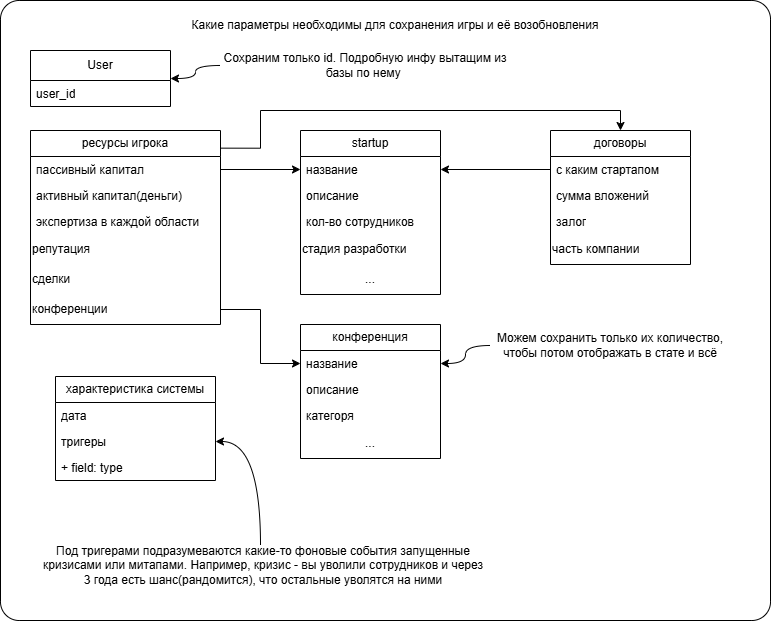

The diagram above was exported from draw.io. Its source (the exported page's mxGraphModel, read from the mxfile embedded in the PNG):
<mxGraphModel dx="1050" dy="663" grid="1" gridSize="10" guides="1" tooltips="1" connect="1" arrows="1" fold="1" page="1" pageScale="1" pageWidth="827" pageHeight="1169" math="0" shadow="0">
  <root>
    <mxCell id="0" />
    <mxCell id="1" parent="0" />
    <mxCell id="T5r2YnjITQWbvlHuEfUZ-1" value="" style="rounded=1;whiteSpace=wrap;html=1;arcSize=3;" parent="1" vertex="1">
      <mxGeometry x="70" width="770" height="620" as="geometry" />
    </mxCell>
    <mxCell id="T5r2YnjITQWbvlHuEfUZ-2" value="Какие параметры необходимы для сохранения игры и её возобновления" style="text;html=1;align=center;verticalAlign=middle;whiteSpace=wrap;rounded=0;" parent="1" vertex="1">
      <mxGeometry x="80" y="10" width="770" height="30" as="geometry" />
    </mxCell>
    <mxCell id="T5r2YnjITQWbvlHuEfUZ-4" value="User" style="swimlane;fontStyle=0;childLayout=stackLayout;horizontal=1;startSize=30;fillColor=none;horizontalStack=0;resizeParent=1;resizeParentMax=0;resizeLast=0;collapsible=1;marginBottom=0;whiteSpace=wrap;html=1;" parent="1" vertex="1">
      <mxGeometry x="100" y="50" width="140" height="56" as="geometry" />
    </mxCell>
    <mxCell id="T5r2YnjITQWbvlHuEfUZ-7" value="user_id" style="text;strokeColor=none;fillColor=none;align=left;verticalAlign=top;spacingLeft=4;spacingRight=4;overflow=hidden;rotatable=0;points=[[0,0.5],[1,0.5]];portConstraint=eastwest;whiteSpace=wrap;html=1;" parent="T5r2YnjITQWbvlHuEfUZ-4" vertex="1">
      <mxGeometry y="30" width="140" height="26" as="geometry" />
    </mxCell>
    <mxCell id="T5r2YnjITQWbvlHuEfUZ-9" style="edgeStyle=orthogonalEdgeStyle;rounded=0;orthogonalLoop=1;jettySize=auto;html=1;curved=1;" parent="1" source="T5r2YnjITQWbvlHuEfUZ-8" target="T5r2YnjITQWbvlHuEfUZ-4" edge="1">
      <mxGeometry relative="1" as="geometry" />
    </mxCell>
    <mxCell id="T5r2YnjITQWbvlHuEfUZ-8" value="Сохраним только id. Подробную инфу вытащим из базы по нему&amp;nbsp;" style="text;html=1;align=center;verticalAlign=middle;whiteSpace=wrap;rounded=0;" parent="1" vertex="1">
      <mxGeometry x="290" y="50" width="290" height="30" as="geometry" />
    </mxCell>
    <mxCell id="T5r2YnjITQWbvlHuEfUZ-10" value="ресурсы игрока" style="swimlane;fontStyle=0;childLayout=stackLayout;horizontal=1;startSize=26;fillColor=none;horizontalStack=0;resizeParent=1;resizeParentMax=0;resizeLast=0;collapsible=1;marginBottom=0;whiteSpace=wrap;html=1;" parent="1" vertex="1">
      <mxGeometry x="100" y="130" width="190" height="194" as="geometry" />
    </mxCell>
    <mxCell id="T5r2YnjITQWbvlHuEfUZ-11" value="пассивный капитал&lt;div&gt;&lt;br&gt;&lt;/div&gt;" style="text;strokeColor=none;fillColor=none;align=left;verticalAlign=top;spacingLeft=4;spacingRight=4;overflow=hidden;rotatable=0;points=[[0,0.5],[1,0.5]];portConstraint=eastwest;whiteSpace=wrap;html=1;" parent="T5r2YnjITQWbvlHuEfUZ-10" vertex="1">
      <mxGeometry y="26" width="190" height="26" as="geometry" />
    </mxCell>
    <mxCell id="T5r2YnjITQWbvlHuEfUZ-12" value="активный капитал(деньги)" style="text;strokeColor=none;fillColor=none;align=left;verticalAlign=top;spacingLeft=4;spacingRight=4;overflow=hidden;rotatable=0;points=[[0,0.5],[1,0.5]];portConstraint=eastwest;whiteSpace=wrap;html=1;" parent="T5r2YnjITQWbvlHuEfUZ-10" vertex="1">
      <mxGeometry y="52" width="190" height="26" as="geometry" />
    </mxCell>
    <mxCell id="T5r2YnjITQWbvlHuEfUZ-13" value="экспертиза в каждой области" style="text;strokeColor=none;fillColor=none;align=left;verticalAlign=top;spacingLeft=4;spacingRight=4;overflow=hidden;rotatable=0;points=[[0,0.5],[1,0.5]];portConstraint=eastwest;whiteSpace=wrap;html=1;" parent="T5r2YnjITQWbvlHuEfUZ-10" vertex="1">
      <mxGeometry y="78" width="190" height="26" as="geometry" />
    </mxCell>
    <mxCell id="T5r2YnjITQWbvlHuEfUZ-28" value="репутация" style="text;html=1;align=left;verticalAlign=middle;whiteSpace=wrap;rounded=0;" parent="T5r2YnjITQWbvlHuEfUZ-10" vertex="1">
      <mxGeometry y="104" width="190" height="30" as="geometry" />
    </mxCell>
    <mxCell id="T5r2YnjITQWbvlHuEfUZ-38" value="сделки" style="text;html=1;align=left;verticalAlign=middle;whiteSpace=wrap;rounded=0;" parent="T5r2YnjITQWbvlHuEfUZ-10" vertex="1">
      <mxGeometry y="134" width="190" height="30" as="geometry" />
    </mxCell>
    <mxCell id="T5r2YnjITQWbvlHuEfUZ-29" value="конференции" style="text;html=1;align=left;verticalAlign=middle;whiteSpace=wrap;rounded=0;" parent="T5r2YnjITQWbvlHuEfUZ-10" vertex="1">
      <mxGeometry y="164" width="190" height="30" as="geometry" />
    </mxCell>
    <mxCell id="T5r2YnjITQWbvlHuEfUZ-14" value="startup" style="swimlane;fontStyle=0;childLayout=stackLayout;horizontal=1;startSize=26;fillColor=none;horizontalStack=0;resizeParent=1;resizeParentMax=0;resizeLast=0;collapsible=1;marginBottom=0;whiteSpace=wrap;html=1;" parent="1" vertex="1">
      <mxGeometry x="370" y="130" width="140" height="164" as="geometry" />
    </mxCell>
    <mxCell id="T5r2YnjITQWbvlHuEfUZ-15" value="название" style="text;strokeColor=none;fillColor=none;align=left;verticalAlign=top;spacingLeft=4;spacingRight=4;overflow=hidden;rotatable=0;points=[[0,0.5],[1,0.5]];portConstraint=eastwest;whiteSpace=wrap;html=1;" parent="T5r2YnjITQWbvlHuEfUZ-14" vertex="1">
      <mxGeometry y="26" width="140" height="26" as="geometry" />
    </mxCell>
    <mxCell id="T5r2YnjITQWbvlHuEfUZ-16" value="описание" style="text;strokeColor=none;fillColor=none;align=left;verticalAlign=top;spacingLeft=4;spacingRight=4;overflow=hidden;rotatable=0;points=[[0,0.5],[1,0.5]];portConstraint=eastwest;whiteSpace=wrap;html=1;" parent="T5r2YnjITQWbvlHuEfUZ-14" vertex="1">
      <mxGeometry y="52" width="140" height="26" as="geometry" />
    </mxCell>
    <mxCell id="T5r2YnjITQWbvlHuEfUZ-17" value="кол-во сотрудников" style="text;strokeColor=none;fillColor=none;align=left;verticalAlign=top;spacingLeft=4;spacingRight=4;overflow=hidden;rotatable=0;points=[[0,0.5],[1,0.5]];portConstraint=eastwest;whiteSpace=wrap;html=1;" parent="T5r2YnjITQWbvlHuEfUZ-14" vertex="1">
      <mxGeometry y="78" width="140" height="26" as="geometry" />
    </mxCell>
    <mxCell id="T5r2YnjITQWbvlHuEfUZ-24" value="стадия разработки" style="text;html=1;align=left;verticalAlign=middle;whiteSpace=wrap;rounded=0;" parent="T5r2YnjITQWbvlHuEfUZ-14" vertex="1">
      <mxGeometry y="104" width="140" height="30" as="geometry" />
    </mxCell>
    <mxCell id="T5r2YnjITQWbvlHuEfUZ-25" value="..." style="text;html=1;align=center;verticalAlign=middle;whiteSpace=wrap;rounded=0;" parent="T5r2YnjITQWbvlHuEfUZ-14" vertex="1">
      <mxGeometry y="134" width="140" height="30" as="geometry" />
    </mxCell>
    <mxCell id="T5r2YnjITQWbvlHuEfUZ-27" style="edgeStyle=orthogonalEdgeStyle;rounded=0;orthogonalLoop=1;jettySize=auto;html=1;" parent="1" source="T5r2YnjITQWbvlHuEfUZ-11" target="T5r2YnjITQWbvlHuEfUZ-15" edge="1">
      <mxGeometry relative="1" as="geometry" />
    </mxCell>
    <mxCell id="T5r2YnjITQWbvlHuEfUZ-30" value="конференция" style="swimlane;fontStyle=0;childLayout=stackLayout;horizontal=1;startSize=26;fillColor=none;horizontalStack=0;resizeParent=1;resizeParentMax=0;resizeLast=0;collapsible=1;marginBottom=0;whiteSpace=wrap;html=1;" parent="1" vertex="1">
      <mxGeometry x="370" y="324" width="140" height="134" as="geometry" />
    </mxCell>
    <mxCell id="T5r2YnjITQWbvlHuEfUZ-31" value="название" style="text;strokeColor=none;fillColor=none;align=left;verticalAlign=top;spacingLeft=4;spacingRight=4;overflow=hidden;rotatable=0;points=[[0,0.5],[1,0.5]];portConstraint=eastwest;whiteSpace=wrap;html=1;" parent="T5r2YnjITQWbvlHuEfUZ-30" vertex="1">
      <mxGeometry y="26" width="140" height="26" as="geometry" />
    </mxCell>
    <mxCell id="T5r2YnjITQWbvlHuEfUZ-32" value="описание" style="text;strokeColor=none;fillColor=none;align=left;verticalAlign=top;spacingLeft=4;spacingRight=4;overflow=hidden;rotatable=0;points=[[0,0.5],[1,0.5]];portConstraint=eastwest;whiteSpace=wrap;html=1;" parent="T5r2YnjITQWbvlHuEfUZ-30" vertex="1">
      <mxGeometry y="52" width="140" height="26" as="geometry" />
    </mxCell>
    <mxCell id="T5r2YnjITQWbvlHuEfUZ-33" value="категоря" style="text;strokeColor=none;fillColor=none;align=left;verticalAlign=top;spacingLeft=4;spacingRight=4;overflow=hidden;rotatable=0;points=[[0,0.5],[1,0.5]];portConstraint=eastwest;whiteSpace=wrap;html=1;" parent="T5r2YnjITQWbvlHuEfUZ-30" vertex="1">
      <mxGeometry y="78" width="140" height="26" as="geometry" />
    </mxCell>
    <mxCell id="T5r2YnjITQWbvlHuEfUZ-34" value="..." style="text;html=1;align=center;verticalAlign=middle;whiteSpace=wrap;rounded=0;" parent="T5r2YnjITQWbvlHuEfUZ-30" vertex="1">
      <mxGeometry y="104" width="140" height="30" as="geometry" />
    </mxCell>
    <mxCell id="T5r2YnjITQWbvlHuEfUZ-36" style="edgeStyle=orthogonalEdgeStyle;rounded=0;orthogonalLoop=1;jettySize=auto;html=1;entryX=1;entryY=0.5;entryDx=0;entryDy=0;curved=1;" parent="1" source="T5r2YnjITQWbvlHuEfUZ-35" target="T5r2YnjITQWbvlHuEfUZ-31" edge="1">
      <mxGeometry relative="1" as="geometry" />
    </mxCell>
    <mxCell id="T5r2YnjITQWbvlHuEfUZ-35" value="Можем сохранить только их количество, чтобы потом отображать в стате и всё" style="text;html=1;align=center;verticalAlign=middle;whiteSpace=wrap;rounded=0;" parent="1" vertex="1">
      <mxGeometry x="560" y="330" width="240" height="30" as="geometry" />
    </mxCell>
    <mxCell id="T5r2YnjITQWbvlHuEfUZ-37" style="edgeStyle=orthogonalEdgeStyle;rounded=0;orthogonalLoop=1;jettySize=auto;html=1;entryX=0;entryY=0.5;entryDx=0;entryDy=0;exitX=1;exitY=0.5;exitDx=0;exitDy=0;" parent="1" source="T5r2YnjITQWbvlHuEfUZ-29" target="T5r2YnjITQWbvlHuEfUZ-31" edge="1">
      <mxGeometry relative="1" as="geometry" />
    </mxCell>
    <mxCell id="T5r2YnjITQWbvlHuEfUZ-39" value="договоры" style="swimlane;fontStyle=0;childLayout=stackLayout;horizontal=1;startSize=26;fillColor=none;horizontalStack=0;resizeParent=1;resizeParentMax=0;resizeLast=0;collapsible=1;marginBottom=0;whiteSpace=wrap;html=1;" parent="1" vertex="1">
      <mxGeometry x="620" y="130" width="140" height="134" as="geometry" />
    </mxCell>
    <mxCell id="T5r2YnjITQWbvlHuEfUZ-40" value="с каким стартапом" style="text;strokeColor=none;fillColor=none;align=left;verticalAlign=top;spacingLeft=4;spacingRight=4;overflow=hidden;rotatable=0;points=[[0,0.5],[1,0.5]];portConstraint=eastwest;whiteSpace=wrap;html=1;" parent="T5r2YnjITQWbvlHuEfUZ-39" vertex="1">
      <mxGeometry y="26" width="140" height="26" as="geometry" />
    </mxCell>
    <mxCell id="T5r2YnjITQWbvlHuEfUZ-41" value="сумма вложений" style="text;strokeColor=none;fillColor=none;align=left;verticalAlign=top;spacingLeft=4;spacingRight=4;overflow=hidden;rotatable=0;points=[[0,0.5],[1,0.5]];portConstraint=eastwest;whiteSpace=wrap;html=1;" parent="T5r2YnjITQWbvlHuEfUZ-39" vertex="1">
      <mxGeometry y="52" width="140" height="26" as="geometry" />
    </mxCell>
    <mxCell id="T5r2YnjITQWbvlHuEfUZ-42" value="залог" style="text;strokeColor=none;fillColor=none;align=left;verticalAlign=top;spacingLeft=4;spacingRight=4;overflow=hidden;rotatable=0;points=[[0,0.5],[1,0.5]];portConstraint=eastwest;whiteSpace=wrap;html=1;" parent="T5r2YnjITQWbvlHuEfUZ-39" vertex="1">
      <mxGeometry y="78" width="140" height="26" as="geometry" />
    </mxCell>
    <mxCell id="T5r2YnjITQWbvlHuEfUZ-43" value="часть компании" style="text;html=1;align=left;verticalAlign=middle;whiteSpace=wrap;rounded=0;" parent="T5r2YnjITQWbvlHuEfUZ-39" vertex="1">
      <mxGeometry y="104" width="140" height="30" as="geometry" />
    </mxCell>
    <mxCell id="T5r2YnjITQWbvlHuEfUZ-44" style="edgeStyle=orthogonalEdgeStyle;rounded=0;orthogonalLoop=1;jettySize=auto;html=1;entryX=0.5;entryY=0;entryDx=0;entryDy=0;exitX=1;exitY=0.091;exitDx=0;exitDy=0;exitPerimeter=0;" parent="1" source="T5r2YnjITQWbvlHuEfUZ-10" target="T5r2YnjITQWbvlHuEfUZ-39" edge="1">
      <mxGeometry relative="1" as="geometry">
        <Array as="points">
          <mxPoint x="330" y="148" />
          <mxPoint x="330" y="110" />
          <mxPoint x="690" y="110" />
        </Array>
      </mxGeometry>
    </mxCell>
    <mxCell id="T5r2YnjITQWbvlHuEfUZ-46" style="edgeStyle=orthogonalEdgeStyle;rounded=0;orthogonalLoop=1;jettySize=auto;html=1;entryX=1;entryY=0.5;entryDx=0;entryDy=0;" parent="1" source="T5r2YnjITQWbvlHuEfUZ-40" target="T5r2YnjITQWbvlHuEfUZ-15" edge="1">
      <mxGeometry relative="1" as="geometry" />
    </mxCell>
    <mxCell id="T5r2YnjITQWbvlHuEfUZ-47" value="характеристика системы" style="swimlane;fontStyle=0;childLayout=stackLayout;horizontal=1;startSize=26;fillColor=none;horizontalStack=0;resizeParent=1;resizeParentMax=0;resizeLast=0;collapsible=1;marginBottom=0;whiteSpace=wrap;html=1;" parent="1" vertex="1">
      <mxGeometry x="125" y="376" width="160" height="104" as="geometry" />
    </mxCell>
    <mxCell id="T5r2YnjITQWbvlHuEfUZ-48" value="дата&amp;nbsp;" style="text;strokeColor=none;fillColor=none;align=left;verticalAlign=top;spacingLeft=4;spacingRight=4;overflow=hidden;rotatable=0;points=[[0,0.5],[1,0.5]];portConstraint=eastwest;whiteSpace=wrap;html=1;" parent="T5r2YnjITQWbvlHuEfUZ-47" vertex="1">
      <mxGeometry y="26" width="160" height="26" as="geometry" />
    </mxCell>
    <mxCell id="T5r2YnjITQWbvlHuEfUZ-49" value="тригеры" style="text;strokeColor=none;fillColor=none;align=left;verticalAlign=top;spacingLeft=4;spacingRight=4;overflow=hidden;rotatable=0;points=[[0,0.5],[1,0.5]];portConstraint=eastwest;whiteSpace=wrap;html=1;" parent="T5r2YnjITQWbvlHuEfUZ-47" vertex="1">
      <mxGeometry y="52" width="160" height="26" as="geometry" />
    </mxCell>
    <mxCell id="T5r2YnjITQWbvlHuEfUZ-50" value="+ field: type" style="text;strokeColor=none;fillColor=none;align=left;verticalAlign=top;spacingLeft=4;spacingRight=4;overflow=hidden;rotatable=0;points=[[0,0.5],[1,0.5]];portConstraint=eastwest;whiteSpace=wrap;html=1;" parent="T5r2YnjITQWbvlHuEfUZ-47" vertex="1">
      <mxGeometry y="78" width="160" height="26" as="geometry" />
    </mxCell>
    <mxCell id="T5r2YnjITQWbvlHuEfUZ-53" style="edgeStyle=orthogonalEdgeStyle;rounded=0;orthogonalLoop=1;jettySize=auto;html=1;entryX=1;entryY=0.5;entryDx=0;entryDy=0;curved=1;" parent="1" source="T5r2YnjITQWbvlHuEfUZ-51" target="T5r2YnjITQWbvlHuEfUZ-49" edge="1">
      <mxGeometry relative="1" as="geometry">
        <Array as="points">
          <mxPoint x="330" y="441" />
        </Array>
      </mxGeometry>
    </mxCell>
    <mxCell id="T5r2YnjITQWbvlHuEfUZ-51" value="Под тригерами подразумеваются какие-то фоновые события запущенные кризисами или митапами. Например, кризис - вы уволили сотрудников и через 3 года есть шанс(рандомится), что остальные уволятся на ними" style="text;html=1;align=center;verticalAlign=middle;whiteSpace=wrap;rounded=0;" parent="1" vertex="1">
      <mxGeometry x="110" y="545" width="446" height="40" as="geometry" />
    </mxCell>
  </root>
</mxGraphModel>